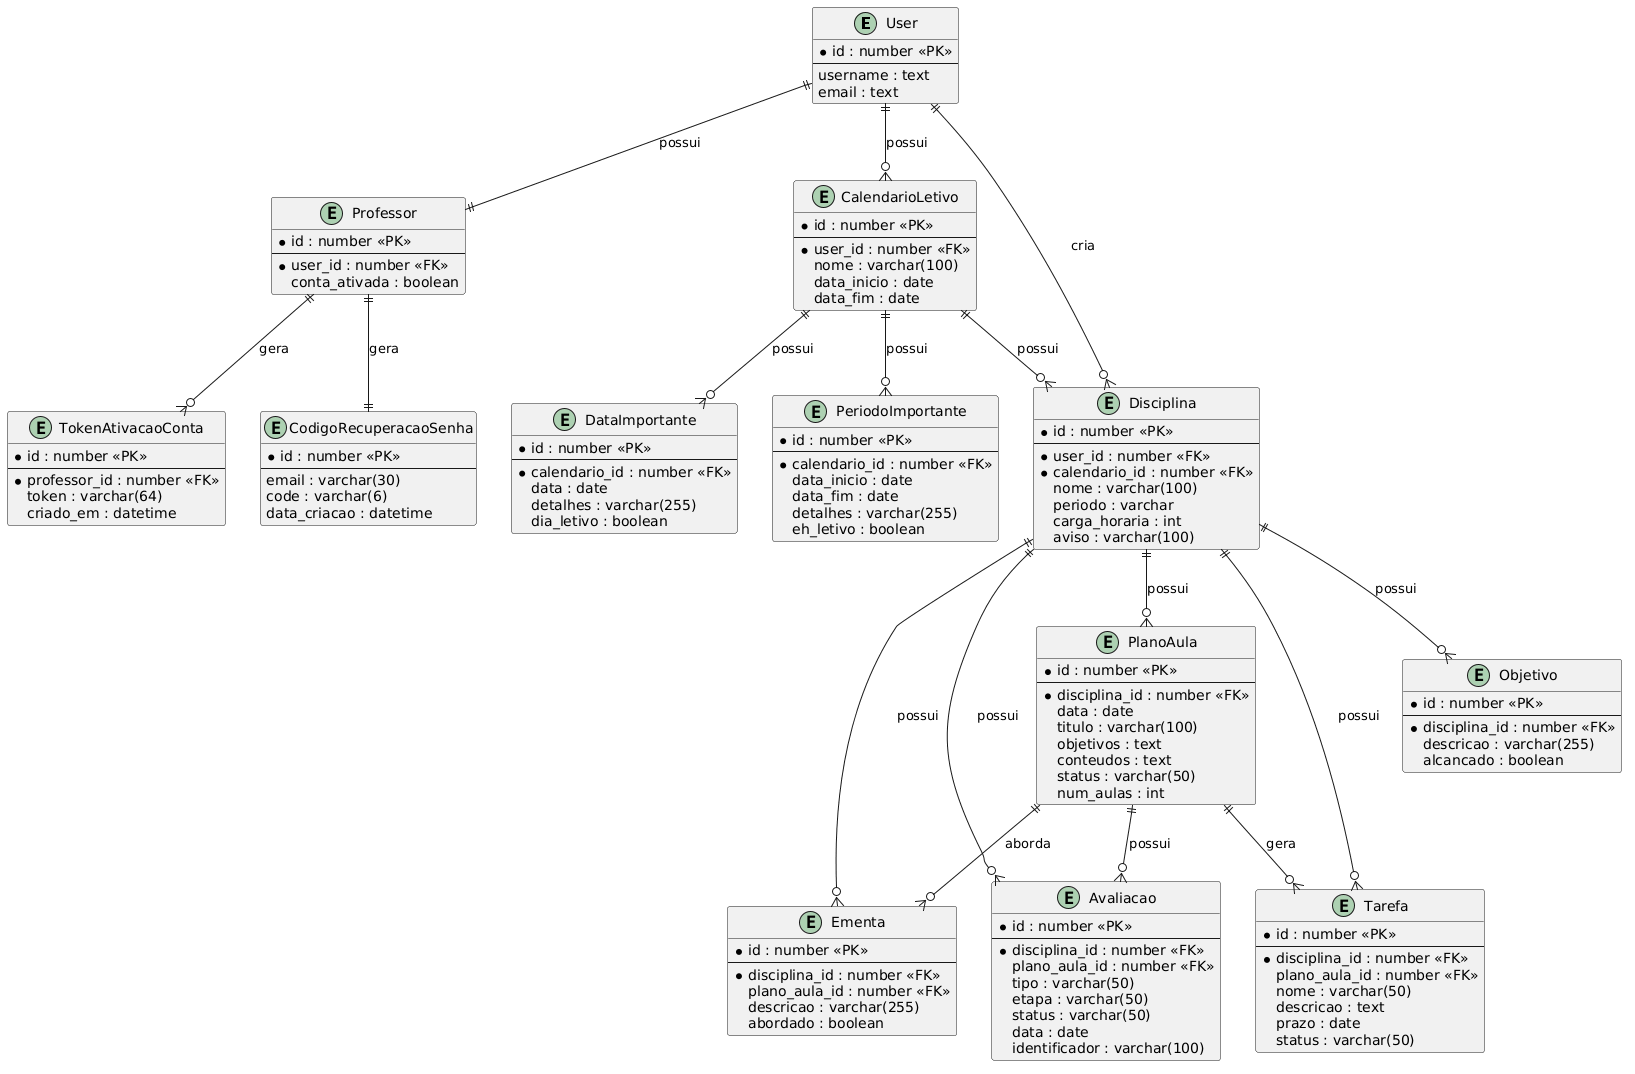

The diagram above was rendered by PlantUML. Its source (embedded in the PNG):
@startuml
entity "User" as user {
  *id : number <<PK>>
  --
  username : text
  email : text
}

entity "Professor" as professor {
  *id : number <<PK>>
  --
  *user_id : number <<FK>>
  conta_ativada : boolean
}

entity "TokenAtivacaoConta" as token {
  *id : number <<PK>>
  --
  *professor_id : number <<FK>>
  token : varchar(64)
  criado_em : datetime
}

entity "CodigoRecuperacaoSenha" as recuperacao {
  *id : number <<PK>>
  --
  email : varchar(30)
  code : varchar(6)
  data_criacao : datetime
}

entity "CalendarioLetivo" as calendario {
  *id : number <<PK>>
  --
  *user_id : number <<FK>>
  nome : varchar(100)
  data_inicio : date
  data_fim : date
}

entity "DataImportante" as data_importante {
  *id : number <<PK>>
  --
  *calendario_id : number <<FK>>
  data : date
  detalhes : varchar(255)
  dia_letivo : boolean
}

entity "PeriodoImportante" as periodo {
  *id : number <<PK>>
  --
  *calendario_id : number <<FK>>
  data_inicio : date
  data_fim : date
  detalhes : varchar(255)
  eh_letivo : boolean
}

entity "Disciplina" as disciplina {
  *id : number <<PK>>
  --
  *user_id : number <<FK>>
  *calendario_id : number <<FK>>
  nome : varchar(100)
  periodo : varchar
  carga_horaria : int
  aviso : varchar(100)
}

entity "Ementa" as ementa {
  *id : number <<PK>>
  --
  *disciplina_id : number <<FK>>
  plano_aula_id : number <<FK>>
  descricao : varchar(255)
  abordado : boolean
}

entity "Objetivo" as objetivo {
  *id : number <<PK>>
  --
  *disciplina_id : number <<FK>>
  descricao : varchar(255)
  alcancado : boolean
}

entity "PlanoAula" as plano {
  *id : number <<PK>>
  --
  *disciplina_id : number <<FK>>
  data : date
  titulo : varchar(100)
  objetivos : text
  conteudos : text
  status : varchar(50)
  num_aulas : int
}

entity "Tarefa" as tarefa {
  *id : number <<PK>>
  --
  *disciplina_id : number <<FK>>
  plano_aula_id : number <<FK>>
  nome : varchar(50)
  descricao : text
  prazo : date
  status : varchar(50)
}

entity "Avaliacao" as avaliacao {
  *id : number <<PK>>
  --
  *disciplina_id : number <<FK>>
  plano_aula_id : number <<FK>>
  tipo : varchar(50)
  etapa : varchar(50)
  status : varchar(50)
  data : date
  identificador : varchar(100)
}

' relacionamentos

user ||--|| professor : possui
professor ||--|| recuperacao: gera
professor ||--o{ token : gera

user ||--o{ calendario : possui

calendario ||--o{ data_importante : possui
calendario ||--o{ periodo : possui
calendario ||--o{ disciplina : possui

user ||--o{ disciplina : cria

disciplina ||--o{ ementa : possui
disciplina ||--o{ objetivo : possui
disciplina ||--o{ plano : possui
disciplina ||--o{ tarefa : possui
disciplina ||--o{ avaliacao : possui

plano ||--o{ tarefa : gera
plano ||--o{ avaliacao : possui
plano ||--o{ ementa : aborda
@enduml